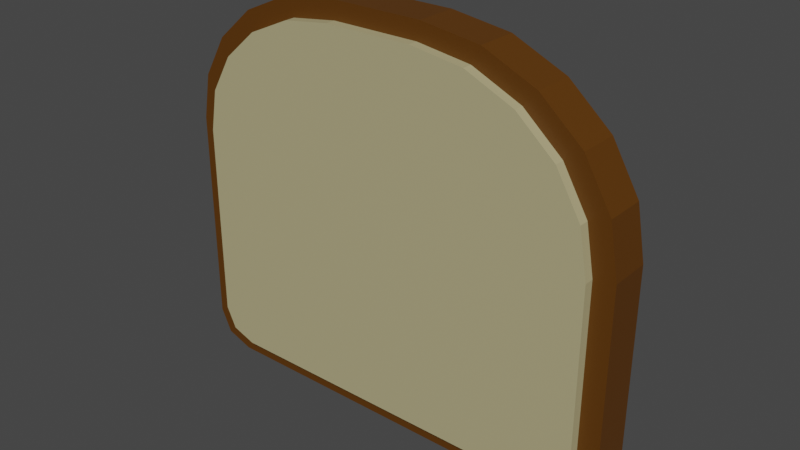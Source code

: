 # Source: slice_bread.blend  (saved by Blender 3.4.6; exported with 4.5.12 LTS)
import bpy
from mathutils import Matrix  # noqa: F401  (used for matrix-valued properties, if any)

bpy.ops.wm.read_factory_settings(use_empty=True)
scene = bpy.context.scene
scene.name = 'Scene'

# ---- collections
col_collection = bpy.data.collections.new('Collection'); scene.collection.children.link(col_collection)

# ---- materials (node trees are filled in below, after node groups)
mat_material_002 = bpy.data.materials.new('Material.002')
mat_material_002.alpha_threshold = 0.0
mat_material_002.use_transparent_shadow = False
mat_material_002.roughness = 0.5
mat_material_002.line_color = (0.0, 0.0, 0.0, 1.0)
mat_material_004 = bpy.data.materials.new('Material.004')
mat_material_004.alpha_threshold = 0.0
mat_material_004.use_transparent_shadow = False
mat_material_004.roughness = 0.5
mat_material_004.line_color = (0.0, 0.0, 0.0, 1.0)

# ---- material node trees
mat_material_002.use_nodes = True; mat_material_002.node_tree.nodes.clear()
_N = mat_material_002.node_tree.nodes; _L = mat_material_002.node_tree.links
n0 = _N.new('ShaderNodeOutputMaterial'); n0.name = 'Material Output'; n0.location = (300, 300)
n1 = _N.new('ShaderNodeBsdfPrincipled'); n1.name = 'Principled BSDF'; n1.location = (10, 300)
n1.distribution = 'GGX'
n1.subsurface_method = 'RANDOM_WALK_SKIN'
n1.inputs[0].default_value = (0.1025, 0.0355, 0.0, 1.0)
n1.inputs[3].default_value = 1.45
n1.inputs[27].default_value = (0.0, 0.0, 0.0, 1.0)
n1.inputs[28].default_value = 1.0
_L.new(n1.outputs[0], n0.inputs[0])
n0.is_active_output = True
mat_material_004.use_nodes = True; mat_material_004.node_tree.nodes.clear()
_N = mat_material_004.node_tree.nodes; _L = mat_material_004.node_tree.links
n0 = _N.new('ShaderNodeOutputMaterial'); n0.name = 'Material Output'; n0.location = (300, 300)
n1 = _N.new('ShaderNodeBsdfPrincipled'); n1.name = 'Principled BSDF'; n1.location = (10, 300)
n1.distribution = 'GGX'
n1.subsurface_method = 'RANDOM_WALK_SKIN'
n1.inputs[0].default_value = (0.448, 0.3971, 0.2155, 1.0)
n1.inputs[3].default_value = 1.45
n1.inputs[27].default_value = (0.0, 0.0, 0.0, 1.0)
n1.inputs[28].default_value = 1.0
_L.new(n1.outputs[0], n0.inputs[0])
n0.is_active_output = True

# ---- world
world_world = bpy.data.worlds.new('World'); scene.world = world_world
world_world.use_nodes = True; world_world.node_tree.nodes.clear()
_N = world_world.node_tree.nodes; _L = world_world.node_tree.links
n0 = _N.new('ShaderNodeOutputWorld'); n0.name = 'World Output'; n0.location = (300, 300)
n1 = _N.new('ShaderNodeBackground'); n1.name = 'Background'; n1.location = (10, 300)
n1.inputs[0].default_value = (0.05088, 0.05088, 0.05088, 1.0)
_L.new(n1.outputs[0], n0.inputs[0])
n0.is_active_output = True
world_world.color = (0.05088, 0.05088, 0.05088)
world_world.use_sun_shadow = False
world_world.sun_shadow_jitter_overblur = 0.0

# ---- meshes
me_cube_001 = bpy.data.meshes.new('Cube.001')
me_cube_001.from_pydata([(0.165, 1.0, 1.0), (1.0, 1.0, 0.165), (0.423, 1.0, 0.9591), (0.6558, 1.0, 0.8405), (0.8405, 1.0, 0.6558), (0.9591, 1.0, 0.423), (-1.0, 1.0, 0.2576), (-0.2576, 1.0, 1.0), (-0.9637, 1.0, 0.487), (-0.8582, 1.0, 0.694), (-0.694, 1.0, 0.8582), (-0.487, 1.0, 0.9637), (-0.8354, 1.0, -1.0), (-1.0, 1.0, -0.8354), (-0.9518, 1.0, -0.9518), (1.0, 1.0, -0.9081), (0.9081, 1.0, -1.0), (0.9731, 1.0, -0.9731), (0.423, 0.8424, 0.9591), (0.165, 0.8424, 1.0), (0.6558, 0.8424, 0.8405), (0.8405, 0.8424, 0.6558), (0.9591, 0.8424, 0.423), (1.0, 0.8424, 0.165), (1.0, 0.8424, -0.9081), (-0.2576, 0.8424, 1.0), (-0.487, 0.8424, 0.9637), (-0.694, 0.8424, 0.8582), (-0.8582, 0.8424, 0.694), (-0.9637, 0.8424, 0.487), (-1.0, 0.8424, 0.2576), (-0.8354, 0.8424, -1.0), (-0.9518, 0.8424, -0.9518), (-1.0, 0.8424, -0.8354), (0.9081, 0.8424, -1.0), (0.9731, 0.8424, -0.9731), (0.1501, 1.043, 0.9098), (0.9098, 1.043, 0.1501), (0.3849, 1.043, 0.8726), (0.5966, 1.043, 0.7647), (0.7647, 1.043, 0.5966), (0.8726, 1.043, 0.3849), (-0.9098, 1.043, 0.2344), (-0.2344, 1.043, 0.9098), (-0.8767, 1.043, 0.4431), (-0.7808, 1.043, 0.6314), (-0.6314, 1.043, 0.7808), (-0.4431, 1.043, 0.8767), (-0.76, 1.043, -0.9098), (-0.9098, 1.043, -0.76), (-0.8659, 1.043, -0.8659), (0.9098, 1.043, -0.8262), (0.8262, 1.043, -0.9098), (0.8853, 1.043, -0.8853), (0.3849, 0.8041, 0.8726), (0.1501, 0.8041, 0.9098), (0.5966, 0.8041, 0.7647), (0.7647, 0.8041, 0.5966), (0.8726, 0.8041, 0.3849), (0.9098, 0.8041, 0.1501), (0.9098, 0.8041, -0.8262), (-0.2344, 0.8041, 0.9098), (-0.4431, 0.8041, 0.8767), (-0.6314, 0.8041, 0.7808), (-0.7808, 0.8041, 0.6314), (-0.8767, 0.8041, 0.4431), (-0.9098, 0.8041, 0.2344), (-0.76, 0.8041, -0.9098), (-0.8659, 0.8041, -0.8659), (-0.9098, 0.8041, -0.76), (0.8262, 0.8041, -0.9098), (0.8853, 0.8041, -0.8853)], [], [(0, 7, 25, 19), (2, 3, 4, 5, 1, 15, 17, 16, 12, 14, 13, 6, 8, 9, 10, 11, 7, 0), (18, 2, 0, 19), (20, 3, 2, 18), (21, 4, 3, 20), (22, 5, 4, 21), (1, 5, 22, 23), (15, 1, 23, 24), (25, 7, 11, 26), (26, 11, 10, 27), (27, 10, 9, 28), (9, 8, 29, 28), (8, 6, 30, 29), (14, 12, 31, 32), (13, 14, 32, 33), (30, 6, 13, 33), (16, 17, 35, 34), (17, 15, 24, 35), (12, 16, 34, 31), (32, 31, 34, 35, 24, 23, 22, 21, 20, 18, 19, 25, 26, 27, 28, 29, 30, 33), (36, 43, 61, 55), (38, 39, 40, 41, 37, 51, 53, 52, 48, 50, 49, 42, 44, 45, 46, 47, 43, 36), (54, 38, 36, 55), (56, 39, 38, 54), (57, 40, 39, 56), (58, 41, 40, 57), (37, 41, 58, 59), (51, 37, 59, 60), (61, 43, 47, 62), (62, 47, 46, 63), (63, 46, 45, 64), (45, 44, 65, 64), (44, 42, 66, 65), (50, 48, 67, 68), (49, 50, 68, 69), (66, 42, 49, 69), (52, 53, 71, 70), (53, 51, 60, 71), (48, 52, 70, 67), (68, 67, 70, 71, 60, 59, 58, 57, 56, 54, 55, 61, 62, 63, 64, 65, 66, 69)])
me_cube_001.polygons.foreach_set('material_index', [0, 0, 0, 0, 0, 0, 0, 0, 0, 0, 0, 0, 0, 0, 0, 0, 0, 0, 0, 0, 1, 1, 1, 1, 1, 1, 1, 1, 1, 1, 1, 1, 1, 1, 1, 1, 1, 1, 1, 1])
_uv = me_cube_001.uv_layers.new(name='UVMap')
_uv.uv.foreach_set('vector', [0.7294, 0.5, 0.7822, 0.5, 0.7822, 0.5197, 0.7294, 0.5197, 0.6199, 0.4279, 0.6051, 0.457, 0.582, 0.4801, 0.5529, 0.4949, 0.5206, 0.5, 0.3865, 0.5, 0.3784, 0.4966, 0.375, 0.4885, 0.375, 0.2706, 0.381, 0.256, 0.3956, 0.25, 0.5322, 0.25, 0.5609, 0.2545, 0.5867, 0.2677, 0.6073, 0.2883, 0.6205, 0.3141, 0.625, 0.3428, 0.625, 0.3956, 0.6971, 0.5197, 0.6971, 0.5, 0.7294, 0.5, 0.7294, 0.5197, 0.668, 0.5197, 0.668, 0.5, 0.6971, 0.5, 0.6971, 0.5197, 0.582, 0.5197, 0.582, 0.5, 0.668, 0.5, 0.668, 0.5197, 0.5529, 0.5197, 0.5529, 0.5, 0.582, 0.5, 0.582, 0.5197, 0.5206, 0.5, 0.5529, 0.5, 0.5529, 0.5197, 0.5206, 0.5197, 0.3865, 0.5, 0.5206, 0.5, 0.5206, 0.5197, 0.3865, 0.5197, 0.7822, 0.5197, 0.7822, 0.5, 0.8109, 0.5, 0.8109, 0.5197, 0.8109, 0.5197, 0.8109, 0.5, 0.875, 0.5, 0.875, 0.5197, 0.625, 0.2303, 0.625, 0.25, 0.5867, 0.25, 0.5867, 0.2303, 0.5867, 0.25, 0.5609, 0.25, 0.5609, 0.2303, 0.5867, 0.2303, 0.5609, 0.25, 0.5322, 0.25, 0.5322, 0.2303, 0.5609, 0.2303, 0.125, 0.5, 0.1456, 0.5, 0.1456, 0.5197, 0.125, 0.5197, 0.3956, 0.25, 0.375, 0.25, 0.375, 0.2303, 0.3956, 0.2303, 0.5322, 0.2303, 0.5322, 0.25, 0.3956, 0.25, 0.3956, 0.2303, 0.3635, 0.5, 0.375, 0.5, 0.375, 0.5197, 0.3635, 0.5197, 0.375, 0.5, 0.3865, 0.5, 0.3865, 0.5197, 0.375, 0.5197, 0.1456, 0.5, 0.3635, 0.5, 0.3635, 0.5197, 0.1456, 0.5197, 0.381, 0.994, 0.375, 0.9794, 0.375, 0.7615, 0.3784, 0.7534, 0.3865, 0.75, 0.5206, 0.75, 0.5529, 0.7551, 0.582, 0.7699, 0.6051, 0.793, 0.6199, 0.8221, 0.625, 0.8544, 0.625, 0.9072, 0.6205, 0.9359, 0.6073, 0.9617, 0.5867, 0.9823, 0.5609, 0.9955, 0.5322, 1.0, 0.3956, 1.0, 0.7294, 0.5, 0.7822, 0.5, 0.7822, 0.5197, 0.7294, 0.5197, 0.6199, 0.4279, 0.6051, 0.457, 0.582, 0.4801, 0.5529, 0.4949, 0.5206, 0.5, 0.3865, 0.5, 0.3784, 0.4966, 0.375, 0.4885, 0.375, 0.2706, 0.381, 0.256, 0.3956, 0.25, 0.5322, 0.25, 0.5609, 0.2545, 0.5867, 0.2677, 0.6073, 0.2883, 0.6205, 0.3141, 0.625, 0.3428, 0.625, 0.3956, 0.6971, 0.5197, 0.6971, 0.5, 0.7294, 0.5, 0.7294, 0.5197, 0.668, 0.5197, 0.668, 0.5, 0.6971, 0.5, 0.6971, 0.5197, 0.582, 0.5197, 0.582, 0.5, 0.668, 0.5, 0.668, 0.5197, 0.5529, 0.5197, 0.5529, 0.5, 0.582, 0.5, 0.582, 0.5197, 0.5206, 0.5, 0.5529, 0.5, 0.5529, 0.5197, 0.5206, 0.5197, 0.3865, 0.5, 0.5206, 0.5, 0.5206, 0.5197, 0.3865, 0.5197, 0.7822, 0.5197, 0.7822, 0.5, 0.8109, 0.5, 0.8109, 0.5197, 0.8109, 0.5197, 0.8109, 0.5, 0.875, 0.5, 0.875, 0.5197, 0.625, 0.2303, 0.625, 0.25, 0.5867, 0.25, 0.5867, 0.2303, 0.5867, 0.25, 0.5609, 0.25, 0.5609, 0.2303, 0.5867, 0.2303, 0.5609, 0.25, 0.5322, 0.25, 0.5322, 0.2303, 0.5609, 0.2303, 0.125, 0.5, 0.1456, 0.5, 0.1456, 0.5197, 0.125, 0.5197, 0.3956, 0.25, 0.375, 0.25, 0.375, 0.2303, 0.3956, 0.2303, 0.5322, 0.2303, 0.5322, 0.25, 0.3956, 0.25, 0.3956, 0.2303, 0.3635, 0.5, 0.375, 0.5, 0.375, 0.5197, 0.3635, 0.5197, 0.375, 0.5, 0.3865, 0.5, 0.3865, 0.5197, 0.375, 0.5197, 0.1456, 0.5, 0.3635, 0.5, 0.3635, 0.5197, 0.1456, 0.5197, 0.381, 0.994, 0.375, 0.9794, 0.375, 0.7615, 0.3784, 0.7534, 0.3865, 0.75, 0.5206, 0.75, 0.5529, 0.7551, 0.582, 0.7699, 0.6051, 0.793, 0.6199, 0.8221, 0.625, 0.8544, 0.625, 0.9072, 0.6205, 0.9359, 0.6073, 0.9617, 0.5867, 0.9823, 0.5609, 0.9955, 0.5322, 1.0, 0.3956, 1.0])
me_cube_001.materials.append(mat_material_002)
me_cube_001.materials.append(mat_material_004)
me_cube_001.use_mirror_vertex_groups = False
me_cube_001.update()

# ---- objects
ob_cube_002 = bpy.data.objects.new('Cube.002', me_cube_001)

# ---- transforms, parenting, visibility, modifiers, constraints
ob_cube_002.location = (0.0, -0.1897, 0.0)
ob_cube_002.scale = (0.2545, 0.2875, 0.2225)
ob_cube_002.lock_rotations_4d = False
ob_cube_002.empty_display_type = 'ARROWS'
ob_cube_002.lineart.crease_threshold = 0.0

# ---- collection membership
col_collection.objects.link(ob_cube_002)

# ---- scene / render settings (as saved in the file)
scene.frame_start = 1; scene.frame_end = 250; scene.frame_set(1)
scene.render.engine = 'BLENDER_EEVEE_NEXT'
scene.cycles.sampling_pattern = 'TABULATED_SOBOL'
scene.cycles.use_light_tree = False
scene.view_settings.view_transform = 'Filmic'
bpy.context.view_layer.update()

# ---- added for rendering (the .blend has no active camera and no usable light): camera, sun
cam_auto = bpy.data.cameras.new('AutoCamera')
cam_auto.lens = 50.0
cam_auto.sensor_width = 36.0
cam_auto.clip_end = 1000.0
ob_auto_camera = bpy.data.objects.new('AutoCamera', cam_auto)
scene.collection.objects.link(ob_auto_camera)
ob_auto_camera.location = (0.628803, -0.678693, 0.503042)
ob_auto_camera.rotation_euler = (1.09748, -7.21219e-08, 0.694738)
scene.camera = ob_auto_camera
light_auto_sun = bpy.data.lights.new('AutoSun', 'SUN')
light_auto_sun.energy = 3.0
light_auto_sun.angle = 0.0523599
ob_auto_sun = bpy.data.objects.new('AutoSun', light_auto_sun)
scene.collection.objects.link(ob_auto_sun)
ob_auto_sun.rotation_euler = (0.872665, 0.174533, 0.523599)
bpy.context.view_layer.update()
